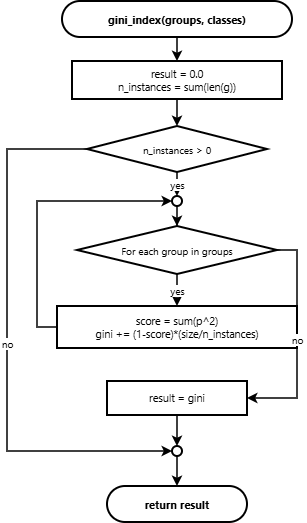

The diagram above was exported from draw.io. Its source (the exported page's mxGraphModel, read from the mxfile embedded in the PNG):
<mxGraphModel dx="1030" dy="692" grid="1" gridSize="10" guides="1" tooltips="1" connect="1" arrows="1" fold="1" page="1" pageScale="1" pageWidth="900" pageHeight="1600" math="0" shadow="0">
  <root>
    <mxCell id="0" />
    <mxCell id="1" parent="0" />
    <mxCell id="c_2" parent="1" style="rounded=1;arcSize=50;whiteSpace=wrap;html=1;fillColor=#ffffff;strokeColor=#000000;strokeWidth=2;fontColor=#000000;fontFamily=Segoe UI;fontSize=11;fontStyle=1;" value="gini_index(groups, classes)" vertex="1">
      <mxGeometry height="36" width="230" x="85" y="60" as="geometry" />
    </mxCell>
    <mxCell id="c_3" parent="1" style="rounded=0;whiteSpace=wrap;html=1;fillColor=#ffffff;strokeColor=#000000;strokeWidth=2;fontColor=#000000;fontFamily=Segoe UI;fontSize=10.5;" value="result = 0.0&#10;n_instances = sum(len(g))" vertex="1">
      <mxGeometry height="38" width="210" x="95" y="120" as="geometry" />
    </mxCell>
    <mxCell id="c_4" parent="1" style="rhombus;whiteSpace=wrap;html=1;fillColor=#ffffff;strokeColor=#000000;strokeWidth=2;fontColor=#000000;fontFamily=Segoe UI;fontSize=10;" value="n_instances &gt; 0" vertex="1">
      <mxGeometry height="46" width="180" x="110" y="185" as="geometry" />
    </mxCell>
    <mxCell id="c_5" parent="1" style="ellipse;whiteSpace=wrap;html=1;aspect=fixed;fillColor=#ffffff;strokeColor=#000000;strokeWidth=2;" value="" vertex="1">
      <mxGeometry height="10" width="10" x="195" y="255" as="geometry" />
    </mxCell>
    <mxCell id="c_6" parent="1" style="rhombus;whiteSpace=wrap;html=1;fillColor=#ffffff;strokeColor=#000000;strokeWidth=2;fontColor=#000000;fontFamily=Segoe UI;fontSize=10;" value="For each group in groups" vertex="1">
      <mxGeometry height="48" width="200" x="100" y="285" as="geometry" />
    </mxCell>
    <mxCell id="c_7" parent="1" style="rounded=0;whiteSpace=wrap;html=1;fillColor=#ffffff;strokeColor=#000000;strokeWidth=2;fontColor=#000000;fontFamily=Segoe UI;fontSize=10.5;" value="score = sum(p^2)&#10;gini += (1-score)*(size/n_instances)" vertex="1">
      <mxGeometry height="42" width="240" x="80" y="365" as="geometry" />
    </mxCell>
    <mxCell id="c_8" parent="1" style="rounded=0;whiteSpace=wrap;html=1;fillColor=#ffffff;strokeColor=#000000;strokeWidth=2;fontColor=#000000;fontFamily=Segoe UI;fontSize=10.5;" value="result = gini" vertex="1">
      <mxGeometry height="34" width="140" x="130" y="440" as="geometry" />
    </mxCell>
    <mxCell id="c_9" parent="1" style="ellipse;whiteSpace=wrap;html=1;aspect=fixed;fillColor=#ffffff;strokeColor=#000000;strokeWidth=2;" value="" vertex="1">
      <mxGeometry height="10" width="10" x="195" y="505" as="geometry" />
    </mxCell>
    <mxCell id="c_10" parent="1" style="rounded=1;arcSize=50;whiteSpace=wrap;html=1;fillColor=#ffffff;strokeColor=#000000;strokeWidth=2;fontColor=#000000;fontFamily=Segoe UI;fontSize=11;fontStyle=1;" value="return result" vertex="1">
      <mxGeometry height="36" width="140" x="130" y="545" as="geometry" />
    </mxCell>
    <mxCell id="e_11" edge="1" parent="1" source="c_2" style="edgeStyle=orthogonalEdgeStyle;rounded=0;orthogonalLoop=1;jettySize=auto;html=1;strokeColor=#000000;strokeWidth=1.5;endArrow=classic;endFill=1;fontColor=#000000;fontFamily=Segoe UI;fontSize=10;" target="c_3" value="">
      <mxGeometry relative="1" as="geometry" />
    </mxCell>
    <mxCell id="e_12" edge="1" parent="1" source="c_3" style="edgeStyle=orthogonalEdgeStyle;rounded=0;orthogonalLoop=1;jettySize=auto;html=1;strokeColor=#000000;strokeWidth=1.5;endArrow=classic;endFill=1;fontColor=#000000;fontFamily=Segoe UI;fontSize=10;" target="c_4" value="">
      <mxGeometry relative="1" as="geometry" />
    </mxCell>
    <mxCell id="e_13" edge="1" parent="1" source="c_4" style="edgeStyle=orthogonalEdgeStyle;rounded=0;orthogonalLoop=1;jettySize=auto;html=1;strokeColor=#000000;strokeWidth=1.5;endArrow=classic;endFill=1;fontColor=#000000;fontFamily=Segoe UI;fontSize=10;" target="c_5" value="yes">
      <mxGeometry relative="1" as="geometry" />
    </mxCell>
    <mxCell id="e_14" edge="1" parent="1" source="c_5" style="edgeStyle=orthogonalEdgeStyle;rounded=0;orthogonalLoop=1;jettySize=auto;html=1;strokeColor=#000000;strokeWidth=1.5;endArrow=classic;endFill=1;fontColor=#000000;fontFamily=Segoe UI;fontSize=10;" target="c_6" value="">
      <mxGeometry relative="1" as="geometry" />
    </mxCell>
    <mxCell id="e_15" edge="1" parent="1" source="c_6" style="edgeStyle=orthogonalEdgeStyle;rounded=0;orthogonalLoop=1;jettySize=auto;html=1;strokeColor=#000000;strokeWidth=1.5;endArrow=classic;endFill=1;fontColor=#000000;fontFamily=Segoe UI;fontSize=10;" target="c_7" value="yes">
      <mxGeometry relative="1" as="geometry" />
    </mxCell>
    <mxCell id="e_16" edge="1" parent="1" source="c_7" style="edgeStyle=orthogonalEdgeStyle;rounded=0;orthogonalLoop=1;jettySize=auto;html=1;strokeColor=#000000;strokeWidth=1.5;endArrow=classic;endFill=1;fontColor=#000000;fontFamily=Segoe UI;fontSize=10;exitX=0;exitY=0.5;exitDx=0;exitDy=0;entryX=0;entryY=0.5;entryDx=0;entryDy=0;" target="c_5" value="">
      <mxGeometry relative="1" as="geometry">
        <Array as="points">
          <mxPoint x="60" y="386" />
          <mxPoint x="60" y="260" />
        </Array>
      </mxGeometry>
    </mxCell>
    <mxCell id="e_17" edge="1" parent="1" source="c_6" style="edgeStyle=orthogonalEdgeStyle;rounded=0;orthogonalLoop=1;jettySize=auto;html=1;strokeColor=#000000;strokeWidth=1.5;endArrow=classic;endFill=1;fontColor=#000000;fontFamily=Segoe UI;fontSize=10;exitX=1;exitY=0.5;exitDx=0;exitDy=0;entryX=1;entryY=0.5;entryDx=0;entryDy=0;" target="c_8" value="no">
      <mxGeometry relative="1" as="geometry">
        <Array as="points">
          <mxPoint x="320" y="309" />
          <mxPoint x="320" y="457" />
        </Array>
      </mxGeometry>
    </mxCell>
    <mxCell id="e_18" edge="1" parent="1" source="c_8" style="edgeStyle=orthogonalEdgeStyle;rounded=0;orthogonalLoop=1;jettySize=auto;html=1;strokeColor=#000000;strokeWidth=1.5;endArrow=classic;endFill=1;fontColor=#000000;fontFamily=Segoe UI;fontSize=10;" target="c_9" value="">
      <mxGeometry relative="1" as="geometry" />
    </mxCell>
    <mxCell id="e_19" edge="1" parent="1" source="c_4" style="edgeStyle=orthogonalEdgeStyle;rounded=0;orthogonalLoop=1;jettySize=auto;html=1;strokeColor=#000000;strokeWidth=1.5;endArrow=classic;endFill=1;fontColor=#000000;fontFamily=Segoe UI;fontSize=10;exitX=0;exitY=0.5;exitDx=0;exitDy=0;entryX=0;entryY=0.5;entryDx=0;entryDy=0;" target="c_9" value="no">
      <mxGeometry relative="1" as="geometry">
        <Array as="points">
          <mxPoint x="30" y="208" />
          <mxPoint x="30" y="510" />
        </Array>
      </mxGeometry>
    </mxCell>
    <mxCell id="e_20" edge="1" parent="1" source="c_9" style="edgeStyle=orthogonalEdgeStyle;rounded=0;orthogonalLoop=1;jettySize=auto;html=1;strokeColor=#000000;strokeWidth=1.5;endArrow=classic;endFill=1;fontColor=#000000;fontFamily=Segoe UI;fontSize=10;" target="c_10" value="">
      <mxGeometry relative="1" as="geometry" />
    </mxCell>
  </root>
</mxGraphModel>